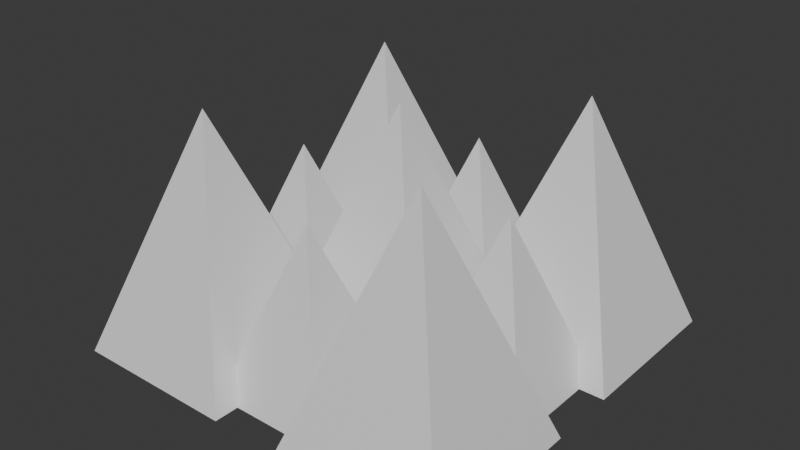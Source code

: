# Source: spikes.blend  (saved by Blender 5.1.30; exported with 4.5.12 LTS)
import bpy
from mathutils import Matrix  # noqa: F401  (used for matrix-valued properties, if any)

bpy.ops.wm.read_factory_settings(use_empty=True)
scene = bpy.context.scene
scene.name = 'Scene'

# ---- collections
col_collection = bpy.data.collections.new('Collection'); scene.collection.children.link(col_collection)

# ---- materials (node trees are filled in below, after node groups)
mat_spikes = bpy.data.materials.new('spikes')

# ---- material node trees
mat_spikes.use_nodes = True; mat_spikes.node_tree.nodes.clear()
_N = mat_spikes.node_tree.nodes; _L = mat_spikes.node_tree.links
n0 = _N.new('ShaderNodeBsdfPrincipled'); n0.name = 'Principled BSDF'; n0.location = (-200, 100)
n1 = _N.new('ShaderNodeOutputMaterial'); n1.name = 'Material Output'; n1.location = (200, 100)
_L.new(n0.outputs[0], n1.inputs[0])
n1.is_active_output = True

# ---- world
world_world = bpy.data.worlds.new('World'); scene.world = world_world
world_world.use_nodes = True; world_world.node_tree.nodes.clear()
_N = world_world.node_tree.nodes; _L = world_world.node_tree.links
n0 = _N.new('ShaderNodeOutputWorld'); n0.name = 'World Output'; n0.location = (200, 100)
n1 = _N.new('ShaderNodeBackground'); n1.name = 'Background'; n1.location = (-200, 100)
n1.inputs[0].default_value = (0.05088, 0.05088, 0.05088, 1.0)
_L.new(n1.outputs[0], n0.inputs[0])
n0.is_active_output = True
world_world.color = (0.05088, 0.05088, 0.05088)
world_world.sun_shadow_jitter_overblur = 0.0

# ---- meshes
me_cone_006 = bpy.data.meshes.new('Cone.006')
me_cone_006.from_pydata([(-0.495, -0.505, -0.3467), (0.495, -0.505, -0.3467), (0.495, -1.495, -0.3467), (-0.495, -1.495, -0.3467), (-2.119e-08, -1.0, 1.053), (-1.707, -0.2929, -0.3467), (-0.2929, -0.2929, -0.3467), (-0.2929, -1.707, -0.3467), (-1.707, -1.707, -0.3467), (-1.0, -1.0, 1.653), (-1.707, 1.707, -0.3467), (-0.2929, 1.707, -0.3467), (-0.2929, 0.2929, -0.3467), (-1.707, 0.2929, -0.3467), (-1.0, 1.0, 1.653), (0.2929, 1.707, -0.3467), (1.707, 1.707, -0.3467), (1.707, 0.2929, -0.3467), (0.2929, 0.2929, -0.3467), (1.0, 1.0, 1.653), (0.2929, -0.2929, -0.3467), (1.707, -0.2929, -0.3467), (1.707, -1.707, -0.3467), (0.2929, -1.707, -0.3467), (1.0, -1.0, 1.653), (0.505, 0.495, -0.3467), (1.495, 0.495, -0.3467), (1.495, -0.495, -0.3467), (0.505, -0.495, -0.3467), (1.0, 0.0, 1.053), (-1.495, 0.495, -0.3467), (-0.505, 0.495, -0.3467), (-0.505, -0.495, -0.3467), (-1.495, -0.495, -0.3467), (-1.0, 0.0, 1.053), (-0.495, 1.495, -0.3467), (0.495, 1.495, -0.3467), (0.495, 0.505, -0.3467), (-0.495, 0.505, -0.3467), (-2.119e-08, 1.0, 1.053), (-0.7071, 0.7071, -0.3467), (0.7071, 0.7071, -0.3467), (0.7071, -0.7071, -0.3467), (-0.7071, -0.7071, -0.3467), (-2.119e-08, 0.0, 1.653)], [], [(0, 4, 1), (1, 4, 2), (0, 1, 2, 3), (2, 4, 3), (3, 4, 0), (5, 9, 6), (6, 9, 7), (5, 6, 7, 8), (7, 9, 8), (8, 9, 5), (10, 14, 11), (11, 14, 12), (10, 11, 12, 13), (12, 14, 13), (13, 14, 10), (15, 19, 16), (16, 19, 17), (15, 16, 17, 18), (17, 19, 18), (18, 19, 15), (20, 24, 21), (21, 24, 22), (20, 21, 22, 23), (22, 24, 23), (23, 24, 20), (25, 29, 26), (26, 29, 27), (25, 26, 27, 28), (27, 29, 28), (28, 29, 25), (30, 34, 31), (31, 34, 32), (30, 31, 32, 33), (32, 34, 33), (33, 34, 30), (35, 39, 36), (36, 39, 37), (35, 36, 37, 38), (37, 39, 38), (38, 39, 35), (40, 44, 41), (41, 44, 42), (40, 41, 42, 43), (42, 44, 43), (43, 44, 40)])
_uv = me_cone_006.uv_layers.new(name='UVMap')
_uv.uv.foreach_set('vector', [0.25, 0.49, 0.25, 0.25, 0.49, 0.25, 0.49, 0.25, 0.25, 0.25, 0.25, 0.01, 0.75, 0.49, 0.99, 0.25, 0.75, 0.01, 0.51, 0.25, 0.25, 0.01, 0.25, 0.25, 0.01, 0.25, 0.01, 0.25, 0.25, 0.25, 0.25, 0.49, 0.25, 0.49, 0.25, 0.25, 0.49, 0.25, 0.49, 0.25, 0.25, 0.25, 0.25, 0.01, 0.75, 0.49, 0.99, 0.25, 0.75, 0.01, 0.51, 0.25, 0.25, 0.01, 0.25, 0.25, 0.01, 0.25, 0.01, 0.25, 0.25, 0.25, 0.25, 0.49, 0.25, 0.49, 0.25, 0.25, 0.49, 0.25, 0.49, 0.25, 0.25, 0.25, 0.25, 0.01, 0.75, 0.49, 0.99, 0.25, 0.75, 0.01, 0.51, 0.25, 0.25, 0.01, 0.25, 0.25, 0.01, 0.25, 0.01, 0.25, 0.25, 0.25, 0.25, 0.49, 0.25, 0.49, 0.25, 0.25, 0.49, 0.25, 0.49, 0.25, 0.25, 0.25, 0.25, 0.01, 0.75, 0.49, 0.99, 0.25, 0.75, 0.01, 0.51, 0.25, 0.25, 0.01, 0.25, 0.25, 0.01, 0.25, 0.01, 0.25, 0.25, 0.25, 0.25, 0.49, 0.25, 0.49, 0.25, 0.25, 0.49, 0.25, 0.49, 0.25, 0.25, 0.25, 0.25, 0.01, 0.75, 0.49, 0.99, 0.25, 0.75, 0.01, 0.51, 0.25, 0.25, 0.01, 0.25, 0.25, 0.01, 0.25, 0.01, 0.25, 0.25, 0.25, 0.25, 0.49, 0.25, 0.49, 0.25, 0.25, 0.49, 0.25, 0.49, 0.25, 0.25, 0.25, 0.25, 0.01, 0.75, 0.49, 0.99, 0.25, 0.75, 0.01, 0.51, 0.25, 0.25, 0.01, 0.25, 0.25, 0.01, 0.25, 0.01, 0.25, 0.25, 0.25, 0.25, 0.49, 0.25, 0.49, 0.25, 0.25, 0.49, 0.25, 0.49, 0.25, 0.25, 0.25, 0.25, 0.01, 0.75, 0.49, 0.99, 0.25, 0.75, 0.01, 0.51, 0.25, 0.25, 0.01, 0.25, 0.25, 0.01, 0.25, 0.01, 0.25, 0.25, 0.25, 0.25, 0.49, 0.25, 0.49, 0.25, 0.25, 0.49, 0.25, 0.49, 0.25, 0.25, 0.25, 0.25, 0.01, 0.75, 0.49, 0.99, 0.25, 0.75, 0.01, 0.51, 0.25, 0.25, 0.01, 0.25, 0.25, 0.01, 0.25, 0.01, 0.25, 0.25, 0.25, 0.25, 0.49, 0.25, 0.49, 0.25, 0.25, 0.49, 0.25, 0.49, 0.25, 0.25, 0.25, 0.25, 0.01, 0.75, 0.49, 0.99, 0.25, 0.75, 0.01, 0.51, 0.25, 0.25, 0.01, 0.25, 0.25, 0.01, 0.25, 0.01, 0.25, 0.25, 0.25, 0.25, 0.49])
me_cone_006.materials.append(mat_spikes)
me_cone_006.update()

# ---- objects
ob_cone_006 = bpy.data.objects.new('Cone.006', me_cone_006)

# ---- transforms, parenting, visibility, modifiers, constraints
ob_cone_006.location = (2.119e-08, 1.192e-07, 0.3467)

# ---- collection membership
col_collection.objects.link(ob_cone_006)

# ---- scene / render settings (as saved in the file)
scene.frame_start = 1; scene.frame_end = 250; scene.frame_set(1)
scene.render.engine = 'BLENDER_EEVEE_NEXT'
scene.render.bake_bias = 0.0
scene.render.bake_samples = 0
scene.cycles.sampling_pattern = 'TABULATED_SOBOL'
scene.eevee.use_volume_custom_range = False
bpy.context.view_layer.update()

# ---- added for rendering (the .blend has no active camera and no usable light): camera, sun
cam_auto = bpy.data.cameras.new('AutoCamera')
cam_auto.lens = 50.0
cam_auto.sensor_width = 36.0
cam_auto.clip_end = 1000.0
ob_auto_camera = bpy.data.objects.new('AutoCamera', cam_auto)
scene.collection.objects.link(ob_auto_camera)
ob_auto_camera.location = (4.83546, -5.80255, 4.86837)
ob_auto_camera.rotation_euler = (1.09748, -7.21219e-08, 0.694738)
scene.camera = ob_auto_camera
light_auto_sun = bpy.data.lights.new('AutoSun', 'SUN')
light_auto_sun.energy = 3.0
light_auto_sun.angle = 0.0523599
ob_auto_sun = bpy.data.objects.new('AutoSun', light_auto_sun)
scene.collection.objects.link(ob_auto_sun)
ob_auto_sun.rotation_euler = (0.872665, 0.174533, 0.523599)
bpy.context.view_layer.update()
